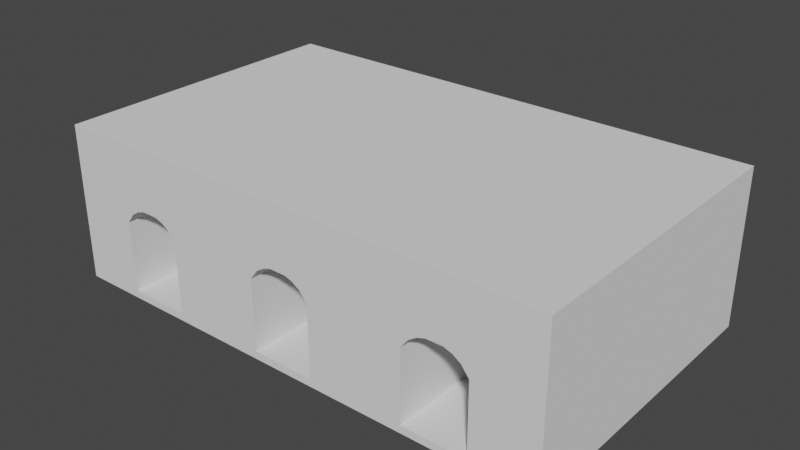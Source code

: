 # Source: Archway.blend  (saved by Blender 3.0.42; exported with 4.5.12 LTS)
import bpy
from mathutils import Matrix  # noqa: F401  (used for matrix-valued properties, if any)

bpy.ops.wm.read_factory_settings(use_empty=True)
scene = bpy.context.scene
scene.name = 'Scene'

# ---- collections
col_collection = bpy.data.collections.new('Collection'); scene.collection.children.link(col_collection)

# ---- world
world_world = bpy.data.worlds.new('World'); scene.world = world_world
world_world.use_nodes = True; world_world.node_tree.nodes.clear()
_N = world_world.node_tree.nodes; _L = world_world.node_tree.links
n0 = _N.new('ShaderNodeOutputWorld'); n0.name = 'World Output'; n0.location = (300, 300)
n1 = _N.new('ShaderNodeBackground'); n1.name = 'Background'; n1.location = (10, 300)
n1.inputs[0].default_value = (0.05088, 0.05088, 0.05088, 1.0)
_L.new(n1.outputs[0], n0.inputs[0])
n0.is_active_output = True
world_world.color = (0.05088, 0.05088, 0.05088)
world_world.use_sun_shadow = False
world_world.sun_shadow_jitter_overblur = 0.0

# ---- meshes
me_cube_002 = bpy.data.meshes.new('Cube.002')
me_cube_002.from_pydata([(-15.0, -5.045, -9.0), (-15.0, 4.195, -9.0), (15.0, -5.045, -9.0), (15.0, 4.195, -9.0), (-15.0, -5.045, 9.0), (-15.0, 4.195, 9.0), (15.0, -5.045, 9.0), (15.0, 4.195, 9.0), (4.53e-06, -5.045, -9.0), (2.623e-06, 4.195, -9.0), (5.484e-06, -5.045, 9.0), (5.484e-06, 4.195, 9.0), (-7.5, -5.045, -9.0), (-7.5, 4.195, 9.0), (-7.5, 4.195, -9.0), (-7.5, -5.045, 9.0), (7.5, 4.195, -9.0), (7.5, -5.045, 9.0), (7.5, -5.045, -9.0), (7.5, 4.195, 9.0), (-8.906, -5.045, 9.0), (-8.906, 4.195, -9.0), (-8.906, 4.195, 9.0), (-8.906, -5.045, -9.0), (-11.25, -5.045, -9.0), (-11.25, 4.195, 9.0), (-11.25, 4.195, -9.0), (-11.25, -5.045, 9.0), (-9.844, 4.195, 9.0), (-9.844, -5.045, -9.0), (-9.844, -5.045, 9.0), (-9.844, 4.195, -9.0), (11.25, 4.195, -9.0), (11.25, -5.045, 9.0), (11.25, -5.045, -9.0), (11.25, 4.195, 9.0), (-9.375, 4.195, -9.0), (-9.375, -5.045, 9.0), (-9.375, -5.045, -9.0), (-9.375, 4.195, 9.0), (-10.78, -5.045, 9.0), (-10.78, 4.195, -9.0), (-10.78, 4.195, 9.0), (-10.78, -5.045, -9.0), (-10.31, -5.045, -9.0), (-10.31, 4.195, 9.0), (-10.31, 4.195, -9.0), (-10.31, -5.045, 9.0), (-8.437, 4.195, -9.0), (-8.437, -5.045, 9.0), (-8.437, -5.045, -9.0), (-8.437, 4.195, 9.0), (-1.875, 4.195, -9.0), (-1.875, -5.045, 9.0), (-1.875, -5.045, -9.0), (-1.875, 4.195, 9.0), (1.875, -5.045, -9.0), (1.875, 4.195, 9.0), (1.875, 4.195, -9.0), (1.875, -5.045, 9.0), (-0.9375, 4.195, -9.0), (-0.9375, -5.045, 9.0), (-0.9375, -5.045, -9.0), (-0.9375, 4.195, 9.0), (0.9375, -5.045, -9.0), (0.9375, 4.195, 9.0), (0.9375, 4.195, -9.0), (0.9375, -5.045, 9.0), (9.375, -5.045, -9.0), (9.375, 4.195, 9.0), (9.375, 4.195, -9.0), (9.375, -5.045, 9.0), (10.31, 4.195, -9.0), (10.31, -5.045, 9.0), (10.31, -5.045, -9.0), (10.31, 4.195, 9.0), (8.438, -5.045, -9.0), (8.438, 4.195, 9.0), (8.438, 4.195, -9.0), (8.438, -5.045, 9.0), (-7.969, 4.195, -9.0), (-7.969, -5.045, 9.0), (-7.969, -5.045, -9.0), (-7.969, 4.195, 9.0), (-1.406, -5.045, -9.0), (-1.406, 4.195, 9.0), (-1.406, 4.195, -9.0), (-1.406, -5.045, 9.0), (-0.4687, 4.195, -9.0), (-0.4687, -5.045, 9.0), (-0.4687, -5.045, -9.0), (-0.4687, 4.195, 9.0), (0.4688, -5.045, -9.0), (0.4688, 4.195, 9.0), (0.4688, 4.195, -9.0), (0.4688, -5.045, 9.0), (1.406, 4.195, -9.0), (1.406, -5.045, 9.0), (1.406, -5.045, -9.0), (1.406, 4.195, 9.0), (7.969, -5.045, -9.0), (7.969, 4.195, 9.0), (7.969, 4.195, -9.0), (7.969, -5.045, 9.0), (8.906, 4.195, -9.0), (8.906, -5.045, 9.0), (8.906, -5.045, -9.0), (8.906, 4.195, 9.0), (9.844, -5.045, -9.0), (9.844, 4.195, 9.0), (9.844, 4.195, -9.0), (9.844, -5.045, 9.0), (10.78, 4.195, -9.0), (10.78, -5.045, 9.0), (10.78, -5.045, -9.0), (10.78, 4.195, 9.0), (5.484e-06, 0.6338, 9.0), (2.623e-06, 0.6338, -9.0), (-7.5, 1.368, -9.0), (-7.5, 1.368, 9.0), (-10.78, 1.968, 9.0), (-10.78, 1.968, -9.0), (7.5, -0.4162, 9.0), (7.5, -0.4162, -9.0), (-8.906, 2.418, 9.0), (-8.906, 2.418, -9.0), (-11.25, 1.368, -9.0), (-11.25, 1.368, 9.0), (-9.844, 2.418, -9.0), (-9.844, 2.418, 9.0), (11.25, -0.4162, 9.0), (11.25, -0.4162, -9.0), (-9.375, 2.418, 9.0), (-9.375, 2.418, -9.0), (-10.31, 2.268, -9.0), (-10.31, 2.268, 9.0), (-8.437, 2.268, 9.0), (-8.437, 2.268, -9.0), (-1.875, -0.4162, 9.0), (-1.875, -0.4162, -9.0), (1.875, -0.4162, -9.0), (1.875, -0.4162, 9.0), (-0.9375, 0.4838, 9.0), (-0.9375, 0.4838, -9.0), (0.9375, 0.4838, -9.0), (0.9375, 0.4838, 9.0), (9.375, 0.6338, -9.0), (9.375, 0.6338, 9.0), (10.31, 0.4838, 9.0), (10.31, 0.4838, -9.0), (8.438, 0.4838, -9.0), (8.438, 0.4838, 9.0), (-7.969, 1.968, 9.0), (-7.969, 1.968, -9.0), (-1.406, 0.1838, -9.0), (-1.406, 0.1838, 9.0), (-0.4687, 0.6338, 9.0), (-0.4687, 0.6338, -9.0), (0.4688, 0.6338, -9.0), (0.4688, 0.6338, 9.0), (1.406, 0.1838, 9.0), (1.406, 0.1838, -9.0), (7.969, 0.1838, -9.0), (7.969, 0.1838, 9.0), (8.906, 0.6338, 9.0), (8.906, 0.6338, -9.0), (9.844, 0.6338, -9.0), (9.844, 0.6338, 9.0), (10.78, 0.1838, 9.0), (10.78, 0.1838, -9.0), (15.0, -4.602, -9.0), (15.0, -4.602, 9.0), (-15.0, -4.602, 9.0), (5.484e-06, -4.602, 9.0), (4.53e-06, -4.602, -9.0), (-7.5, -4.602, -9.0), (-7.5, -4.602, 9.0), (-10.78, -4.602, 9.0), (-10.78, -4.602, -9.0), (7.5, -4.602, 9.0), (7.5, -4.602, -9.0), (-8.906, -4.602, 9.0), (-8.906, -4.602, -9.0), (-11.25, -4.602, -9.0), (-11.25, -4.602, 9.0), (-9.844, -4.602, -9.0), (-9.844, -4.602, 9.0), (11.25, -4.602, 9.0), (11.25, -4.602, -9.0), (-9.375, -4.602, 9.0), (-9.375, -4.602, -9.0), (-10.31, -4.602, -9.0), (-10.31, -4.602, 9.0), (-8.437, -4.602, 9.0), (-8.437, -4.602, -9.0), (-1.875, -4.602, 9.0), (-1.875, -4.602, -9.0), (1.875, -4.602, -9.0), (1.875, -4.602, 9.0), (-0.9375, -4.602, 9.0), (-0.9375, -4.602, -9.0), (0.9375, -4.602, -9.0), (0.9375, -4.602, 9.0), (9.375, -4.602, -9.0), (9.375, -4.602, 9.0), (10.31, -4.602, 9.0), (10.31, -4.602, -9.0), (8.438, -4.602, -9.0), (8.438, -4.602, 9.0), (-7.969, -4.602, 9.0), (-7.969, -4.602, -9.0), (-1.406, -4.602, -9.0), (-1.406, -4.602, 9.0), (-0.4687, -4.602, 9.0), (-0.4687, -4.602, -9.0), (0.4688, -4.602, -9.0), (0.4688, -4.602, 9.0), (1.406, -4.602, 9.0), (1.406, -4.602, -9.0), (7.969, -4.602, -9.0), (7.969, -4.602, 9.0), (8.906, -4.602, 9.0), (8.906, -4.602, -9.0), (9.844, -4.602, -9.0), (9.844, -4.602, 9.0), (10.78, -4.602, 9.0), (10.78, -4.602, -9.0), (-15.0, -4.602, -9.0), (-8.437, 0.4838, -9.0), (-7.969, 0.1838, -9.0), (-9.375, 0.6338, 9.0), (-9.844, 0.6338, 9.0), (-10.31, 0.4838, -9.0), (-9.844, 0.6338, -9.0), (-8.906, 0.6338, -9.0), (-7.969, 0.1838, 9.0), (-8.437, 0.4838, 9.0), (-10.31, 0.4838, 9.0), (-10.78, 0.1838, -9.0), (-8.906, 0.6338, 9.0), (-7.5, -0.4162, 9.0), (-9.375, 0.6338, -9.0), (-10.78, 0.1838, 9.0), (-11.25, -0.4162, 9.0), (-11.25, -0.4162, -9.0), (-7.5, -0.4162, -9.0), (-7.5, -4.602, -9.0), (-7.5, -4.602, 9.0), (-10.78, -4.602, 9.0), (-10.78, -4.602, -9.0), (-8.906, -4.602, 9.0), (-8.906, -4.602, -9.0), (-11.25, -4.602, -9.0), (-11.25, -4.602, 9.0), (-9.844, -4.602, -9.0), (-9.844, -4.602, 9.0), (-9.375, -4.602, 9.0), (-9.375, -4.602, -9.0), (-10.31, -4.602, -9.0), (-10.31, -4.602, 9.0), (-8.437, -4.602, 9.0), (-8.437, -4.602, -9.0), (-7.969, -4.602, 9.0), (-7.969, -4.602, -9.0)], [], [(188, 131, 32, 3, 170), (170, 3, 7, 171), (184, 127, 25, 5, 172), (24, 27, 4, 0), (25, 26, 1, 5), (93, 94, 9, 11), (92, 95, 10, 8), (159, 93, 11, 116), (157, 88, 9, 117), (153, 80, 14, 118), (126, 26, 41, 121), (13, 55, 52, 14), (12, 54, 53, 15), (163, 101, 19, 122), (100, 103, 17, 18), (101, 102, 16, 19), (179, 198, 59, 17), (44, 47, 40, 43), (135, 45, 42, 120), (39, 36, 31, 28), (19, 57, 141, 198, 179, 122), (197, 140, 58, 16, 123, 180), (42, 41, 26, 25), (43, 40, 27, 24), (120, 42, 25, 127), (133, 36, 21, 125), (17, 59, 56, 18), (16, 58, 57, 19), (175, 196, 54, 12), (7, 3, 32, 35), (2, 6, 33, 34), (14, 52, 139, 196, 175, 118), (169, 112, 32, 131), (124, 22, 39, 132), (23, 20, 37, 38), (22, 21, 36, 39), (128, 31, 36, 133), (195, 176, 15, 53), (119, 13, 83, 152), (136, 51, 22, 124), (50, 49, 20, 23), (121, 41, 46, 134), (129, 28, 45, 135), (29, 30, 47, 44), (28, 31, 46, 45), (83, 80, 48, 51), (82, 81, 49, 50), (152, 83, 51, 136), (125, 21, 48, 137), (85, 86, 52, 55), (84, 87, 53, 54), (155, 85, 55, 138), (51, 48, 21, 22), (161, 96, 58, 140), (134, 46, 31, 128), (132, 39, 28, 129), (38, 37, 30, 29), (156, 91, 63, 142), (90, 89, 61, 62), (91, 88, 60, 63), (154, 86, 60, 143), (158, 94, 66, 144), (160, 99, 65, 145), (98, 97, 67, 64), (99, 96, 66, 65), (165, 104, 70, 146), (109, 110, 70, 69), (108, 111, 71, 68), (167, 109, 69, 147), (168, 115, 75, 148), (114, 113, 73, 74), (115, 112, 72, 75), (166, 110, 72, 149), (162, 102, 78, 150), (107, 104, 78, 77), (106, 105, 79, 76), (164, 107, 77, 151), (45, 46, 41, 42), (12, 15, 81, 82), (13, 14, 80, 83), (137, 48, 80, 153), (139, 52, 86, 154), (142, 63, 85, 155), (62, 61, 87, 84), (63, 60, 86, 85), (11, 9, 88, 91), (8, 10, 89, 90), (116, 11, 91, 156), (143, 60, 88, 157), (117, 9, 94, 158), (145, 65, 93, 159), (64, 67, 95, 92), (65, 66, 94, 93), (57, 58, 96, 99), (56, 59, 97, 98), (141, 57, 99, 160), (144, 66, 96, 161), (123, 16, 102, 162), (77, 78, 102, 101), (76, 79, 103, 100), (151, 77, 101, 163), (147, 69, 107, 164), (68, 71, 105, 106), (69, 70, 104, 107), (150, 78, 104, 165), (146, 70, 110, 166), (148, 75, 109, 167), (74, 73, 111, 108), (75, 72, 110, 109), (35, 32, 112, 115), (34, 33, 113, 114), (130, 35, 115, 168), (149, 72, 112, 169), (187, 130, 131, 188), (225, 187, 188, 226), (205, 225, 226, 206), (224, 205, 206, 223), (204, 224, 223, 203), (221, 204, 203, 222), (208, 221, 222, 207), (220, 208, 207, 219), (198, 141, 140, 197), (217, 198, 197, 218), (202, 217, 218, 201), (216, 202, 201, 215), (173, 216, 215, 174), (213, 173, 174, 214), (199, 213, 214, 200), (212, 199, 200, 211), (185, 191, 258, 254), (179, 220, 219, 180), (122, 179, 180, 123), (163, 122, 123, 162), (151, 163, 162, 150), (164, 151, 150, 165), (147, 164, 165, 146), (195, 212, 211, 196), (138, 195, 196, 139), (155, 138, 139, 154), (142, 155, 154, 143), (124, 132, 230, 239), (184, 177, 248, 253), (156, 142, 143, 157), (116, 156, 157, 117), (128, 133, 241, 233), (210, 194, 261, 263), (119, 152, 235, 240), (127, 184, 253, 243), (194, 182, 251, 261), (136, 124, 239, 236), (177, 192, 259, 248), (183, 126, 244, 252), (167, 147, 146, 166), (193, 209, 262, 260), (121, 134, 232, 238), (192, 186, 255, 259), (148, 167, 166, 149), (129, 135, 237, 231), (178, 183, 252, 249), (159, 116, 117, 158), (145, 159, 158, 144), (34, 188, 170, 2), (2, 170, 171, 6), (27, 184, 172, 4), (4, 172, 227, 0), (95, 216, 173, 10), (90, 214, 174, 8), (82, 210, 175, 12), (24, 183, 178, 43), (103, 220, 179, 17), (47, 192, 177, 40), (56, 197, 180, 18), (0, 227, 183, 24), (40, 177, 184, 27), (38, 190, 182, 23), (6, 171, 187, 33), (114, 226, 188, 34), (20, 181, 189, 37), (29, 185, 190, 38), (15, 176, 209, 81), (49, 193, 181, 20), (43, 178, 191, 44), (30, 186, 192, 47), (81, 209, 193, 49), (23, 182, 194, 50), (87, 212, 195, 53), (98, 218, 197, 56), (44, 191, 185, 29), (37, 189, 186, 30), (89, 213, 199, 61), (84, 211, 200, 62), (92, 215, 201, 64), (97, 217, 202, 67), (106, 222, 203, 68), (111, 224, 204, 71), (113, 225, 205, 73), (108, 223, 206, 74), (100, 219, 207, 76), (105, 221, 208, 79), (50, 194, 210, 82), (54, 196, 211, 84), (61, 199, 212, 87), (10, 173, 213, 89), (62, 200, 214, 90), (8, 174, 215, 92), (67, 202, 216, 95), (59, 198, 217, 97), (64, 201, 218, 98), (18, 180, 219, 100), (79, 208, 220, 103), (71, 204, 221, 105), (76, 207, 222, 106), (68, 203, 223, 108), (73, 205, 224, 111), (33, 187, 225, 113), (74, 206, 226, 114), (171, 7, 35, 130, 187), (227, 1, 26, 126, 183), (172, 5, 1, 227), (55, 13, 119, 176, 195, 138), (247, 240, 245, 246), (262, 247, 246, 263), (260, 262, 263, 261), (250, 260, 261, 251), (256, 250, 251, 257), (255, 256, 257, 254), (259, 255, 254, 258), (248, 259, 258, 249), (253, 248, 249, 252), (243, 253, 252, 244), (242, 243, 244, 238), (237, 242, 238, 232), (231, 237, 232, 233), (230, 231, 233, 241), (239, 230, 241, 234), (236, 239, 234, 228), (182, 190, 257, 251), (186, 189, 256, 255), (118, 175, 246, 245), (133, 125, 234, 241), (132, 129, 231, 230), (176, 119, 240, 247), (120, 127, 243, 242), (134, 128, 233, 232), (189, 181, 250, 256), (135, 120, 242, 237), (190, 185, 254, 257), (137, 153, 229, 228), (209, 176, 247, 262), (126, 121, 238, 244), (125, 137, 228, 234), (181, 193, 260, 250), (175, 210, 263, 246), (153, 118, 245, 229), (152, 136, 236, 235), (191, 178, 249, 258), (240, 235, 229, 245), (235, 236, 228, 229), (141, 160, 161, 140), (160, 145, 144, 161), (130, 168, 169, 131), (168, 148, 149, 169)])
_uv = me_cube_002.uv_layers.new(name='UVMap')
_uv.uv.foreach_set('vector', [0.8478, 0.07027, 0.9164, 0.07027, 0.9919, 0.07027, 0.9919, 0.008835, 0.8478, 0.008835, 0.3049, 0.5243, 0.3049, 0.6684, 0.01005, 0.6684, 0.01005, 0.5243, 0.8478, 0.9303, 0.9456, 0.9303, 0.9919, 0.9303, 0.9919, 0.9918, 0.8478, 0.9918, 0.0, 0.43, 0.2949, 0.43, 0.2949, 0.4915, 0.0, 0.4915, 0.2949, 0.43, 0.5898, 0.43, 0.5898, 0.4915, 0.2949, 0.4915, 0.2949, 0.2381, 0.5898, 0.2381, 0.5898, 0.2457, 0.2949, 0.2457, 0.0, 0.2381, 0.2949, 0.2381, 0.2949, 0.2457, 0.0, 0.2457, 0.9336, 0.7383, 0.9919, 0.7383, 0.9919, 0.746, 0.9336, 0.746, 0.9336, 0.2622, 0.9919, 0.2622, 0.9919, 0.2546, 0.9336, 0.2546, 0.9554, 0.3851, 0.9919, 0.3851, 0.9919, 0.3774, 0.9456, 0.3774, 0.9456, 0.4389, 0.9919, 0.4389, 0.9919, 0.4312, 0.9554, 0.4312, 0.2949, 0.3686, 0.2949, 0.2764, 0.5898, 0.2764, 0.5898, 0.3686, 0.0, 0.3686, 0.0, 0.2764, 0.2949, 0.2764, 0.2949, 0.3686, 0.9262, 0.6155, 0.9919, 0.6155, 0.9919, 0.6232, 0.9164, 0.6232, 0.0, 0.1152, 0.2949, 0.1152, 0.2949, 0.1229, 0.0, 0.1229, 0.2949, 0.1152, 0.5898, 0.1152, 0.5898, 0.1229, 0.2949, 0.1229, 0.8478, 0.6232, 0.8478, 0.7153, 0.8405, 0.7153, 0.8405, 0.6232, 0.0, 0.4147, 0.2949, 0.4147, 0.2949, 0.4223, 0.0, 0.4223, 0.9603, 0.915, 0.9919, 0.915, 0.9919, 0.9226, 0.9554, 0.9226, 0.2949, 0.3993, 0.5898, 0.3993, 0.5898, 0.407, 0.2949, 0.407, 0.9919, 0.6232, 0.9919, 0.7153, 0.9164, 0.7153, 0.8478, 0.7153, 0.8478, 0.6232, 0.9164, 0.6232, 0.8478, 0.2238, 0.9164, 0.2238, 0.9919, 0.2238, 0.9919, 0.1317, 0.9164, 0.1317, 0.8478, 0.1317, 0.2949, 0.4223, 0.5898, 0.4223, 0.5898, 0.43, 0.2949, 0.43, 0.0, 0.4223, 0.2949, 0.4223, 0.2949, 0.43, 0.0, 0.43, 0.9554, 0.9226, 0.9919, 0.9226, 0.9919, 0.9303, 0.9456, 0.9303, 0.9628, 0.4081, 0.9919, 0.4081, 0.9919, 0.4005, 0.9628, 0.4005, 0.2949, 0.1229, 0.2949, 0.215, 0.0, 0.215, 0.0, 0.1229, 0.5898, 0.1229, 0.5898, 0.215, 0.2949, 0.215, 0.2949, 0.1229, 0.8478, 0.3774, 0.8478, 0.2853, 0.8405, 0.2853, 0.8405, 0.3774, 0.2949, 0.0, 0.5898, 0.0, 0.5898, 0.06143, 0.2949, 0.06143, 0.0, 0.0, 0.2949, 0.0, 0.2949, 0.06143, 0.0, 0.06143, 0.9919, 0.3774, 0.9919, 0.2853, 0.9164, 0.2853, 0.8478, 0.2853, 0.8478, 0.3774, 0.9456, 0.3774, 0.9262, 0.07795, 0.9919, 0.07795, 0.9919, 0.07027, 0.9164, 0.07027, 0.9628, 0.8919, 0.9919, 0.8919, 0.9919, 0.8996, 0.9628, 0.8996, 0.0, 0.3916, 0.2949, 0.3916, 0.2949, 0.3993, 0.0, 0.3993, 0.2949, 0.3916, 0.5898, 0.3916, 0.5898, 0.3993, 0.2949, 0.3993, 0.9628, 0.4158, 0.9919, 0.4158, 0.9919, 0.4081, 0.9628, 0.4081, 0.8478, 0.7767, 0.8478, 0.8689, 0.8405, 0.8689, 0.8405, 0.7767, 0.9456, 0.8689, 0.9919, 0.8689, 0.9919, 0.8766, 0.9554, 0.8766, 0.9603, 0.8842, 0.9919, 0.8842, 0.9919, 0.8919, 0.9628, 0.8919, 0.0, 0.384, 0.2949, 0.384, 0.2949, 0.3916, 0.0, 0.3916, 0.9554, 0.4312, 0.9919, 0.4312, 0.9919, 0.4235, 0.9603, 0.4235, 0.9628, 0.9073, 0.9919, 0.9073, 0.9919, 0.915, 0.9603, 0.915, 0.0, 0.407, 0.2949, 0.407, 0.2949, 0.4147, 0.0, 0.4147, 0.2949, 0.407, 0.5898, 0.407, 0.5898, 0.4147, 0.2949, 0.4147, 0.2949, 0.3763, 0.5898, 0.3763, 0.5898, 0.384, 0.2949, 0.384, 0.0, 0.3763, 0.2949, 0.3763, 0.2949, 0.384, 0.0, 0.384, 0.9554, 0.8766, 0.9919, 0.8766, 0.9919, 0.8842, 0.9603, 0.8842, 0.9628, 0.4005, 0.9919, 0.4005, 0.9919, 0.3928, 0.9603, 0.3928, 0.2949, 0.2688, 0.5898, 0.2688, 0.5898, 0.2764, 0.2949, 0.2764, 0.0, 0.2688, 0.2949, 0.2688, 0.2949, 0.2764, 0.0, 0.2764, 0.9262, 0.7691, 0.9919, 0.7691, 0.9919, 0.7767, 0.9164, 0.7767, 0.2949, 0.384, 0.5898, 0.384, 0.5898, 0.3916, 0.2949, 0.3916, 0.9262, 0.2315, 0.9919, 0.2315, 0.9919, 0.2238, 0.9164, 0.2238, 0.9603, 0.4235, 0.9919, 0.4235, 0.9919, 0.4158, 0.9628, 0.4158, 0.9628, 0.8996, 0.9919, 0.8996, 0.9919, 0.9073, 0.9628, 0.9073, 0.0, 0.3993, 0.2949, 0.3993, 0.2949, 0.407, 0.0, 0.407, 0.9336, 0.7537, 0.9919, 0.7537, 0.9919, 0.7614, 0.9311, 0.7614, 0.0, 0.2534, 0.2949, 0.2534, 0.2949, 0.2611, 0.0, 0.2611, 0.2949, 0.2534, 0.5898, 0.2534, 0.5898, 0.2611, 0.2949, 0.2611, 0.9262, 0.2776, 0.9919, 0.2776, 0.9919, 0.2699, 0.9311, 0.2699, 0.9336, 0.2469, 0.9919, 0.2469, 0.9919, 0.2392, 0.9311, 0.2392, 0.9262, 0.723, 0.9919, 0.723, 0.9919, 0.7307, 0.9311, 0.7307, 0.0, 0.2227, 0.2949, 0.2227, 0.2949, 0.2304, 0.0, 0.2304, 0.2949, 0.2227, 0.5898, 0.2227, 0.5898, 0.2304, 0.2949, 0.2304, 0.9336, 0.1087, 0.9919, 0.1087, 0.9919, 0.101, 0.9336, 0.101, 0.2949, 0.08447, 0.5898, 0.08447, 0.5898, 0.09215, 0.2949, 0.09215, 0.0, 0.08447, 0.2949, 0.08447, 0.2949, 0.09215, 0.0, 0.09215, 0.9336, 0.5848, 0.9919, 0.5848, 0.9919, 0.5924, 0.9336, 0.5924, 0.9262, 0.5694, 0.9919, 0.5694, 0.9919, 0.5771, 0.9311, 0.5771, 0.0, 0.06911, 0.2949, 0.06911, 0.2949, 0.07679, 0.0, 0.07679, 0.2949, 0.06911, 0.5898, 0.06911, 0.5898, 0.07679, 0.2949, 0.07679, 0.9336, 0.09331, 0.9919, 0.09331, 0.9919, 0.08562, 0.9311, 0.08562, 0.9262, 0.124, 0.9919, 0.124, 0.9919, 0.1163, 0.9311, 0.1163, 0.2949, 0.09983, 0.5898, 0.09983, 0.5898, 0.1075, 0.2949, 0.1075, 0.0, 0.09983, 0.2949, 0.09983, 0.2949, 0.1075, 0.0, 0.1075, 0.9336, 0.6001, 0.9919, 0.6001, 0.9919, 0.6078, 0.9311, 0.6078, 0.2949, 0.4147, 0.5898, 0.4147, 0.5898, 0.4223, 0.2949, 0.4223, 0.0, 0.3686, 0.2949, 0.3686, 0.2949, 0.3763, 0.0, 0.3763, 0.2949, 0.3686, 0.5898, 0.3686, 0.5898, 0.3763, 0.2949, 0.3763, 0.9603, 0.3928, 0.9919, 0.3928, 0.9919, 0.3851, 0.9554, 0.3851, 0.9164, 0.2853, 0.9919, 0.2853, 0.9919, 0.2776, 0.9262, 0.2776, 0.9311, 0.7614, 0.9919, 0.7614, 0.9919, 0.7691, 0.9262, 0.7691, 0.0, 0.2611, 0.2949, 0.2611, 0.2949, 0.2688, 0.0, 0.2688, 0.2949, 0.2611, 0.5898, 0.2611, 0.5898, 0.2688, 0.2949, 0.2688, 0.2949, 0.2457, 0.5898, 0.2457, 0.5898, 0.2534, 0.2949, 0.2534, 0.0, 0.2457, 0.2949, 0.2457, 0.2949, 0.2534, 0.0, 0.2534, 0.9336, 0.746, 0.9919, 0.746, 0.9919, 0.7537, 0.9336, 0.7537, 0.9311, 0.2699, 0.9919, 0.2699, 0.9919, 0.2622, 0.9336, 0.2622, 0.9336, 0.2546, 0.9919, 0.2546, 0.9919, 0.2469, 0.9336, 0.2469, 0.9311, 0.7307, 0.9919, 0.7307, 0.9919, 0.7383, 0.9336, 0.7383, 0.0, 0.2304, 0.2949, 0.2304, 0.2949, 0.2381, 0.0, 0.2381, 0.2949, 0.2304, 0.5898, 0.2304, 0.5898, 0.2381, 0.2949, 0.2381, 0.2949, 0.215, 0.5898, 0.215, 0.5898, 0.2227, 0.2949, 0.2227, 0.0, 0.215, 0.2949, 0.215, 0.2949, 0.2227, 0.0, 0.2227, 0.9164, 0.7153, 0.9919, 0.7153, 0.9919, 0.723, 0.9262, 0.723, 0.9311, 0.2392, 0.9919, 0.2392, 0.9919, 0.2315, 0.9262, 0.2315, 0.9164, 0.1317, 0.9919, 0.1317, 0.9919, 0.124, 0.9262, 0.124, 0.2949, 0.1075, 0.5898, 0.1075, 0.5898, 0.1152, 0.2949, 0.1152, 0.0, 0.1075, 0.2949, 0.1075, 0.2949, 0.1152, 0.0, 0.1152, 0.9311, 0.6078, 0.9919, 0.6078, 0.9919, 0.6155, 0.9262, 0.6155, 0.9336, 0.5924, 0.9919, 0.5924, 0.9919, 0.6001, 0.9336, 0.6001, 0.0, 0.09215, 0.2949, 0.09215, 0.2949, 0.09983, 0.0, 0.09983, 0.2949, 0.09215, 0.5898, 0.09215, 0.5898, 0.09983, 0.2949, 0.09983, 0.9311, 0.1163, 0.9919, 0.1163, 0.9919, 0.1087, 0.9336, 0.1087, 0.9336, 0.101, 0.9919, 0.101, 0.9919, 0.09331, 0.9336, 0.09331, 0.9311, 0.5771, 0.9919, 0.5771, 0.9919, 0.5848, 0.9336, 0.5848, 0.0, 0.07679, 0.2949, 0.07679, 0.2949, 0.08447, 0.0, 0.08447, 0.2949, 0.07679, 0.5898, 0.07679, 0.5898, 0.08447, 0.2949, 0.08447, 0.2949, 0.06143, 0.5898, 0.06143, 0.5898, 0.06911, 0.2949, 0.06911, 0.0, 0.06143, 0.2949, 0.06143, 0.2949, 0.06911, 0.0, 0.06911, 0.9164, 0.5617, 0.9919, 0.5617, 0.9919, 0.5694, 0.9262, 0.5694, 0.9311, 0.08562, 0.9919, 0.08562, 0.9919, 0.07795, 0.9262, 0.07795, 0.771, 0.9925, 0.7024, 0.9925, 0.7024, 0.6976, 0.771, 0.6976, 0.7787, 0.9925, 0.771, 0.9925, 0.771, 0.6976, 0.7787, 0.6976, 0.7863, 0.9925, 0.7787, 0.9925, 0.7787, 0.6976, 0.7863, 0.6976, 0.794, 0.9925, 0.7863, 0.9925, 0.7863, 0.6976, 0.794, 0.6976, 0.8017, 0.9925, 0.794, 0.9925, 0.794, 0.6976, 0.8017, 0.6976, 0.8094, 0.9925, 0.8017, 0.9925, 0.8017, 0.6976, 0.8094, 0.6976, 0.8171, 0.9925, 0.8094, 0.9925, 0.8094, 0.6976, 0.8171, 0.6976, 0.8247, 0.9925, 0.8171, 0.9925, 0.8171, 0.6976, 0.8247, 0.6976, 0.491, 0.9925, 0.4225, 0.9925, 0.4225, 0.6976, 0.491, 0.6976, 0.4987, 0.9925, 0.491, 0.9925, 0.491, 0.6976, 0.4987, 0.6976, 0.5064, 0.9925, 0.4987, 0.9925, 0.4987, 0.6976, 0.5064, 0.6976, 0.5141, 0.9925, 0.5064, 0.9925, 0.5064, 0.6976, 0.5141, 0.6976, 0.5218, 0.9925, 0.5141, 0.9925, 0.5141, 0.6976, 0.5218, 0.6976, 0.5294, 0.9925, 0.5218, 0.9925, 0.5218, 0.6976, 0.5294, 0.6976, 0.5371, 0.9925, 0.5294, 0.9925, 0.5294, 0.6976, 0.5371, 0.6976, 0.5448, 0.9925, 0.5371, 0.9925, 0.5371, 0.6976, 0.5448, 0.6976, 0.2949, 0.4915, 0.2949, 0.4915, 0.2949, 0.4915, 0.2949, 0.4915, 0.8324, 0.9925, 0.8247, 0.9925, 0.8247, 0.6976, 0.8324, 0.6976, 0.6367, 0.9925, 0.5681, 0.9925, 0.5681, 0.6976, 0.6367, 0.6976, 0.6465, 0.9925, 0.6367, 0.9925, 0.6367, 0.6976, 0.6465, 0.6976, 0.6542, 0.9925, 0.6465, 0.9925, 0.6465, 0.6976, 0.6542, 0.6976, 0.6619, 0.9925, 0.6542, 0.9925, 0.6542, 0.6976, 0.6619, 0.6976, 0.6695, 0.9925, 0.6619, 0.9925, 0.6619, 0.6976, 0.6695, 0.6976, 0.5525, 0.9925, 0.5448, 0.9925, 0.5448, 0.6976, 0.5525, 0.6976, 0.3567, 0.9925, 0.2882, 0.9925, 0.2882, 0.6976, 0.3567, 0.6976, 0.3666, 0.9925, 0.3567, 0.9925, 0.3567, 0.6976, 0.3666, 0.6976, 0.3742, 0.9925, 0.3666, 0.9925, 0.3666, 0.6976, 0.3742, 0.6976, 0.9628, 0.8919, 0.9628, 0.8996, 0.9336, 0.8996, 0.9336, 0.8919, 0.2949, 0.4915, 0.2949, 0.4915, 0.2949, 0.4915, 0.2949, 0.4915, 0.3819, 0.9925, 0.3742, 0.9925, 0.3742, 0.6976, 0.3819, 0.6976, 0.3896, 0.9925, 0.3819, 0.9925, 0.3819, 0.6976, 0.3896, 0.6976, 0.9628, 0.4158, 0.9628, 0.4081, 0.9336, 0.4081, 0.9336, 0.4158, 0.2949, 0.4915, 0.2949, 0.4915, 0.2949, 0.4915, 0.2949, 0.4915, 0.9456, 0.8689, 0.9554, 0.8766, 0.9262, 0.8766, 0.9164, 0.8689, 0.2949, 0.4915, 0.2949, 0.4915, 0.2949, 0.4915, 0.2949, 0.4915, 0.2949, 0.4915, 0.2949, 0.4915, 0.2949, 0.4915, 0.2949, 0.4915, 0.9603, 0.8842, 0.9628, 0.8919, 0.9336, 0.8919, 0.9311, 0.8842, 0.2949, 0.4915, 0.2949, 0.4915, 0.2949, 0.4915, 0.2949, 0.4915, 0.2949, 0.4915, 0.2949, 0.4915, 0.2949, 0.4915, 0.2949, 0.4915, 0.6772, 0.9925, 0.6695, 0.9925, 0.6695, 0.6976, 0.6772, 0.6976, 0.2949, 0.4915, 0.2949, 0.4915, 0.2949, 0.4915, 0.2949, 0.4915, 0.9554, 0.4312, 0.9603, 0.4235, 0.9311, 0.4235, 0.9262, 0.4312, 0.2949, 0.4915, 0.2949, 0.4915, 0.2949, 0.4915, 0.2949, 0.4915, 0.6849, 0.9925, 0.6772, 0.9925, 0.6772, 0.6976, 0.6849, 0.6976, 0.9628, 0.9073, 0.9603, 0.915, 0.9311, 0.915, 0.9336, 0.9073, 0.2949, 0.4915, 0.2949, 0.4915, 0.2949, 0.4915, 0.2949, 0.4915, 0.3973, 0.9925, 0.3896, 0.9925, 0.3896, 0.6976, 0.3973, 0.6976, 0.405, 0.9925, 0.3973, 0.9925, 0.3973, 0.6976, 0.405, 0.6976, 0.8405, 0.07027, 0.8478, 0.07027, 0.8478, 0.008835, 0.8405, 0.008835, 0.3049, 0.5171, 0.3049, 0.5243, 0.01005, 0.5243, 0.01005, 0.5171, 0.8405, 0.9303, 0.8478, 0.9303, 0.8478, 0.9918, 0.8405, 0.9918, 0.5998, 0.5171, 0.5998, 0.5243, 0.3049, 0.5243, 0.3049, 0.5171, 0.8405, 0.7383, 0.8478, 0.7383, 0.8478, 0.746, 0.8405, 0.746, 0.8405, 0.2622, 0.8478, 0.2622, 0.8478, 0.2546, 0.8405, 0.2546, 0.8405, 0.3851, 0.8478, 0.3851, 0.8478, 0.3774, 0.8405, 0.3774, 0.8405, 0.4389, 0.8478, 0.4389, 0.8478, 0.4312, 0.8405, 0.4312, 0.8405, 0.6155, 0.8478, 0.6155, 0.8478, 0.6232, 0.8405, 0.6232, 0.8405, 0.915, 0.8478, 0.915, 0.8478, 0.9226, 0.8405, 0.9226, 0.8405, 0.2238, 0.8478, 0.2238, 0.8478, 0.1317, 0.8405, 0.1317, 0.8405, 0.5003, 0.8478, 0.5003, 0.8478, 0.4389, 0.8405, 0.4389, 0.8405, 0.9226, 0.8478, 0.9226, 0.8478, 0.9303, 0.8405, 0.9303, 0.8405, 0.4081, 0.8478, 0.4081, 0.8478, 0.4005, 0.8405, 0.4005, 0.8405, 0.5003, 0.8478, 0.5003, 0.8478, 0.5617, 0.8405, 0.5617, 0.8405, 0.07795, 0.8478, 0.07795, 0.8478, 0.07027, 0.8405, 0.07027, 0.8405, 0.8919, 0.8478, 0.8919, 0.8478, 0.8996, 0.8405, 0.8996, 0.8405, 0.4158, 0.8478, 0.4158, 0.8478, 0.4081, 0.8405, 0.4081, 0.8405, 0.8689, 0.8478, 0.8689, 0.8478, 0.8766, 0.8405, 0.8766, 0.8405, 0.8842, 0.8478, 0.8842, 0.8478, 0.8919, 0.8405, 0.8919, 0.8405, 0.4312, 0.8478, 0.4312, 0.8478, 0.4235, 0.8405, 0.4235, 0.8405, 0.9073, 0.8478, 0.9073, 0.8478, 0.915, 0.8405, 0.915, 0.8405, 0.8766, 0.8478, 0.8766, 0.8478, 0.8842, 0.8405, 0.8842, 0.8405, 0.4005, 0.8478, 0.4005, 0.8478, 0.3928, 0.8405, 0.3928, 0.8405, 0.7691, 0.8478, 0.7691, 0.8478, 0.7767, 0.8405, 0.7767, 0.8405, 0.2315, 0.8478, 0.2315, 0.8478, 0.2238, 0.8405, 0.2238, 0.8405, 0.4235, 0.8478, 0.4235, 0.8478, 0.4158, 0.8405, 0.4158, 0.8405, 0.8996, 0.8478, 0.8996, 0.8478, 0.9073, 0.8405, 0.9073, 0.8405, 0.7537, 0.8478, 0.7537, 0.8478, 0.7614, 0.8405, 0.7614, 0.8405, 0.2776, 0.8478, 0.2776, 0.8478, 0.2699, 0.8405, 0.2699, 0.8405, 0.2469, 0.8478, 0.2469, 0.8478, 0.2392, 0.8405, 0.2392, 0.8405, 0.723, 0.8478, 0.723, 0.8478, 0.7307, 0.8405, 0.7307, 0.8405, 0.1087, 0.8478, 0.1087, 0.8478, 0.101, 0.8405, 0.101, 0.8405, 0.5848, 0.8478, 0.5848, 0.8478, 0.5924, 0.8405, 0.5924, 0.8405, 0.5694, 0.8478, 0.5694, 0.8478, 0.5771, 0.8405, 0.5771, 0.8405, 0.0933, 0.8478, 0.0933, 0.8478, 0.08562, 0.8405, 0.08562, 0.8405, 0.124, 0.8478, 0.124, 0.8478, 0.1163, 0.8405, 0.1163, 0.8405, 0.6001, 0.8478, 0.6001, 0.8478, 0.6078, 0.8405, 0.6078, 0.8405, 0.3928, 0.8478, 0.3928, 0.8478, 0.3851, 0.8405, 0.3851, 0.8405, 0.2853, 0.8478, 0.2853, 0.8478, 0.2776, 0.8405, 0.2776, 0.8405, 0.7614, 0.8478, 0.7614, 0.8478, 0.7691, 0.8405, 0.7691, 0.8405, 0.746, 0.8478, 0.746, 0.8478, 0.7537, 0.8405, 0.7537, 0.8405, 0.2699, 0.8478, 0.2699, 0.8478, 0.2622, 0.8405, 0.2622, 0.8405, 0.2546, 0.8478, 0.2546, 0.8478, 0.2469, 0.8405, 0.2469, 0.8405, 0.7307, 0.8478, 0.7307, 0.8478, 0.7383, 0.8405, 0.7383, 0.8405, 0.7153, 0.8478, 0.7153, 0.8478, 0.723, 0.8405, 0.723, 0.8405, 0.2392, 0.8478, 0.2392, 0.8478, 0.2315, 0.8405, 0.2315, 0.8405, 0.1317, 0.8478, 0.1317, 0.8478, 0.124, 0.8405, 0.124, 0.8405, 0.6078, 0.8478, 0.6078, 0.8478, 0.6155, 0.8405, 0.6155, 0.8405, 0.5924, 0.8478, 0.5924, 0.8478, 0.6001, 0.8405, 0.6001, 0.8405, 0.1163, 0.8478, 0.1163, 0.8478, 0.1087, 0.8405, 0.1087, 0.8405, 0.101, 0.8478, 0.101, 0.8478, 0.0933, 0.8405, 0.0933, 0.8405, 0.5771, 0.8478, 0.5771, 0.8478, 0.5848, 0.8405, 0.5848, 0.8405, 0.5617, 0.8478, 0.5617, 0.8478, 0.5694, 0.8405, 0.5694, 0.8405, 0.08562, 0.8478, 0.08562, 0.8478, 0.07795, 0.8405, 0.07795, 0.8478, 0.5003, 0.9919, 0.5003, 0.9919, 0.5617, 0.9164, 0.5617, 0.8478, 0.5617, 0.8478, 0.5003, 0.9919, 0.5003, 0.9919, 0.4389, 0.9456, 0.4389, 0.8478, 0.4389, 0.5998, 0.5243, 0.5998, 0.6684, 0.3049, 0.6684, 0.3049, 0.5243, 0.9919, 0.7767, 0.9919, 0.8689, 0.9456, 0.8689, 0.8478, 0.8689, 0.8478, 0.7767, 0.9164, 0.7767, 0.2111, 0.9925, 0.1425, 0.9925, 0.1425, 0.6976, 0.2111, 0.6976, 0.2188, 0.9925, 0.2111, 0.9925, 0.2111, 0.6976, 0.2188, 0.6976, 0.2265, 0.9925, 0.2188, 0.9925, 0.2188, 0.6976, 0.2265, 0.6976, 0.2341, 0.9925, 0.2265, 0.9925, 0.2265, 0.6976, 0.2341, 0.6976, 0.2418, 0.9925, 0.2341, 0.9925, 0.2341, 0.6976, 0.2418, 0.6976, 0.2495, 0.9925, 0.2418, 0.9925, 0.2418, 0.6976, 0.2495, 0.6976, 0.2572, 0.9925, 0.2495, 0.9925, 0.2495, 0.6976, 0.2572, 0.6976, 0.2648, 0.9925, 0.2572, 0.9925, 0.2572, 0.6976, 0.2648, 0.6976, 0.2725, 0.9925, 0.2648, 0.9925, 0.2648, 0.6976, 0.2725, 0.6976, 0.07678, 0.9925, 0.008203, 0.9925, 0.008203, 0.6976, 0.07678, 0.6976, 0.08661, 0.9925, 0.07678, 0.9925, 0.07678, 0.6976, 0.08661, 0.6976, 0.09429, 0.9925, 0.08661, 0.9925, 0.08661, 0.6976, 0.09429, 0.6976, 0.102, 0.9925, 0.09429, 0.9925, 0.09429, 0.6976, 0.102, 0.6976, 0.1096, 0.9925, 0.102, 0.9925, 0.102, 0.6976, 0.1096, 0.6976, 0.1173, 0.9925, 0.1096, 0.9925, 0.1096, 0.6976, 0.1173, 0.6976, 0.125, 0.9925, 0.1173, 0.9925, 0.1173, 0.6976, 0.125, 0.6976, 0.2949, 0.4915, 0.2949, 0.4915, 0.2949, 0.4915, 0.2949, 0.4915, 0.2949, 0.4915, 0.2949, 0.4915, 0.2949, 0.4915, 0.2949, 0.4915, 0.2949, 0.4915, 0.2949, 0.4915, 0.2949, 0.4915, 0.2949, 0.4915, 0.9628, 0.4081, 0.9628, 0.4005, 0.9336, 0.4005, 0.9336, 0.4081, 0.9628, 0.8996, 0.9628, 0.9073, 0.9336, 0.9073, 0.9336, 0.8996, 0.2949, 0.3937, 0.2949, 0.4915, 0.2949, 0.4622, 0.2949, 0.3937, 0.9554, 0.9226, 0.9456, 0.9303, 0.9164, 0.9303, 0.9262, 0.9226, 0.9603, 0.4235, 0.9628, 0.4158, 0.9336, 0.4158, 0.9311, 0.4235, 0.2949, 0.4915, 0.2949, 0.4915, 0.2949, 0.4915, 0.2949, 0.4915, 0.9603, 0.915, 0.9554, 0.9226, 0.9262, 0.9226, 0.9311, 0.915, 0.2949, 0.4915, 0.2949, 0.4915, 0.2949, 0.4915, 0.2949, 0.4915, 0.9603, 0.3928, 0.9554, 0.3851, 0.9262, 0.3851, 0.9311, 0.3928, 0.2949, 0.4915, 0.2949, 0.4915, 0.2949, 0.4915, 0.2949, 0.4915, 0.9456, 0.4389, 0.9554, 0.4312, 0.9262, 0.4312, 0.9164, 0.4389, 0.9628, 0.4005, 0.9603, 0.3928, 0.9311, 0.3928, 0.9336, 0.4005, 0.2949, 0.4915, 0.2949, 0.4915, 0.2949, 0.4915, 0.2949, 0.4915, 0.2949, 0.4915, 0.2949, 0.4915, 0.2949, 0.4915, 0.2949, 0.4915, 0.9554, 0.3851, 0.9456, 0.3774, 0.9164, 0.3774, 0.9262, 0.3851, 0.9554, 0.8766, 0.9603, 0.8842, 0.9311, 0.8842, 0.9262, 0.8766, 0.2949, 0.4915, 0.2949, 0.4915, 0.2949, 0.4915, 0.2949, 0.4915, 0.1425, 0.9925, 0.1327, 0.9925, 0.1327, 0.6976, 0.1425, 0.6976, 0.1327, 0.9925, 0.125, 0.9925, 0.125, 0.6976, 0.1327, 0.6976, 0.4225, 0.9925, 0.4126, 0.9925, 0.4126, 0.6976, 0.4225, 0.6976, 0.4126, 0.9925, 0.405, 0.9925, 0.405, 0.6976, 0.4126, 0.6976, 0.7024, 0.9925, 0.6926, 0.9925, 0.6926, 0.6976, 0.7024, 0.6976, 0.6926, 0.9925, 0.6849, 0.9925, 0.6849, 0.6976, 0.6926, 0.6976])
me_cube_002.use_remesh_fix_poles = True
me_cube_002.use_remesh_preserve_attributes = False
me_cube_002.update()

# ---- objects
ob_archway = bpy.data.objects.new('Archway', me_cube_002)

# ---- transforms, parenting, visibility, modifiers, constraints
ob_archway.location = (1.262, -0.03393, 1.327)
ob_archway.rotation_euler = (1.571, -0.0, 0.0)

# ---- collection membership
col_collection.objects.link(ob_archway)

# ---- scene / render settings (as saved in the file)
scene.frame_start = 1; scene.frame_end = 250; scene.frame_set(1)
scene.render.engine = 'BLENDER_EEVEE_NEXT'
scene.cycles.sampling_pattern = 'TABULATED_SOBOL'
scene.cycles.use_light_tree = False
scene.view_settings.view_transform = 'Filmic'
bpy.context.view_layer.update()

# ---- added for rendering (the .blend has no active camera and no usable light): camera, sun
cam_auto = bpy.data.cameras.new('AutoCamera')
cam_auto.lens = 50.0
cam_auto.sensor_width = 36.0
cam_auto.clip_end = 1000.0
ob_auto_camera = bpy.data.objects.new('AutoCamera', cam_auto)
scene.collection.objects.link(ob_auto_camera)
ob_auto_camera.location = (34.7419, -40.2094, 27.6858)
ob_auto_camera.rotation_euler = (1.09748, -7.21219e-08, 0.694738)
scene.camera = ob_auto_camera
light_auto_sun = bpy.data.lights.new('AutoSun', 'SUN')
light_auto_sun.energy = 3.0
light_auto_sun.angle = 0.0523599
ob_auto_sun = bpy.data.objects.new('AutoSun', light_auto_sun)
scene.collection.objects.link(ob_auto_sun)
ob_auto_sun.rotation_euler = (0.872665, 0.174533, 0.523599)
bpy.context.view_layer.update()
